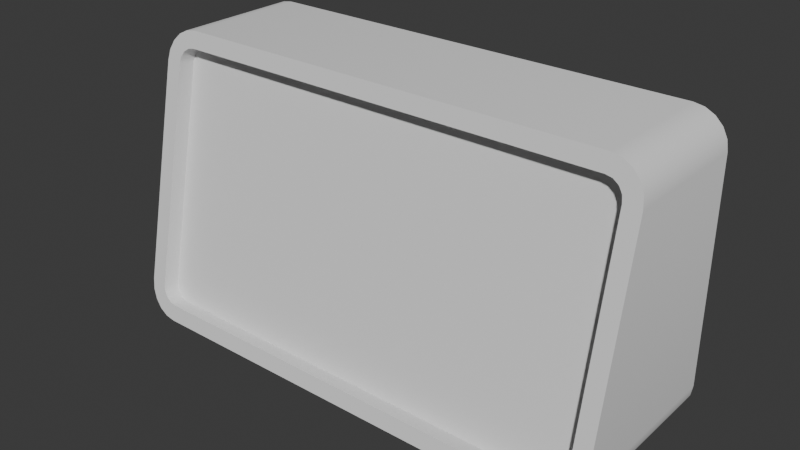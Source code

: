 # Source: DigitalClock.blend  (saved by Blender 4.0.36; exported with 4.5.12 LTS)
import bpy
from mathutils import Matrix  # noqa: F401  (used for matrix-valued properties, if any)

bpy.ops.wm.read_factory_settings(use_empty=True)
scene = bpy.context.scene
scene.name = 'Scene'

# ---- collections
col_collection = bpy.data.collections.new('Collection'); scene.collection.children.link(col_collection)

# ---- node groups
ng_auto_smooth = bpy.data.node_groups.new('Auto Smooth', 'GeometryNodeTree')
_s = ng_auto_smooth.interface.new_socket(name='Geometry', in_out='OUTPUT', socket_type='NodeSocketGeometry')
_s = ng_auto_smooth.interface.new_socket(name='Geometry', in_out='INPUT', socket_type='NodeSocketGeometry')
_s = ng_auto_smooth.interface.new_socket(name='Angle', in_out='INPUT', socket_type='NodeSocketFloat')
_s.subtype = 'ANGLE'
_s.min_value = 0.0
_s.max_value = 3.142
ng_auto_smooth.is_modifier = True
_N = ng_auto_smooth.nodes; _L = ng_auto_smooth.links
n0 = _N.new('NodeGroupOutput'); n0.name = 'Group Output'; n0.location = (480, -100)
n1 = _N.new('NodeGroupInput'); n1.name = 'Group Input'; n1.location = (-420, -300)
n2 = _N.new('NodeGroupInput'); n2.name = 'Group Input.001'; n2.location = (-60, -100)
n3 = _N.new('GeometryNodeSetShadeSmooth'); n3.name = 'Set Shade Smooth'; n3.location = (120, -100)
n3.domain = 'EDGE'
n4 = _N.new('GeometryNodeSetShadeSmooth'); n4.name = 'Set Shade Smooth.001'; n4.location = (300, -100)
n5 = _N.new('GeometryNodeInputMeshEdgeAngle'); n5.name = 'Edge Angle'; n5.location = (-420, -220)
n6 = _N.new('GeometryNodeInputEdgeSmooth'); n6.name = 'Is Edge Smooth'; n6.location = (-60, -160)
n7 = _N.new('GeometryNodeInputShadeSmooth'); n7.name = 'Is Face Smooth'; n7.location = (-240, -340)
n8 = _N.new('FunctionNodeBooleanMath'); n8.name = 'Boolean Math'; n8.location = (-60, -220)
n9 = _N.new('FunctionNodeCompare'); n9.name = 'Compare'; n9.location = (-240, -180)
n9.operation = 'LESS_EQUAL'
_L.new(n5.outputs[0], n9.inputs[0])
_L.new(n4.outputs[0], n0.inputs[0])
_L.new(n1.outputs[1], n9.inputs[1])
_L.new(n9.outputs[0], n8.inputs[0])
_L.new(n7.outputs[0], n8.inputs[1])
_L.new(n2.outputs[0], n3.inputs[0])
_L.new(n6.outputs[0], n3.inputs[1])
_L.new(n3.outputs[0], n4.inputs[0])
_L.new(n8.outputs[0], n3.inputs[2])
n0.is_active_output = True

# ---- world
world_world = bpy.data.worlds.new('World'); scene.world = world_world
world_world.use_nodes = True; world_world.node_tree.nodes.clear()
_N = world_world.node_tree.nodes; _L = world_world.node_tree.links
n0 = _N.new('ShaderNodeOutputWorld'); n0.name = 'World Output'; n0.location = (300, 300)
n1 = _N.new('ShaderNodeBackground'); n1.name = 'Background'; n1.location = (10, 300)
n1.inputs[0].default_value = (0.05088, 0.05088, 0.05088, 1.0)
_L.new(n1.outputs[0], n0.inputs[0])
n0.is_active_output = True
world_world.color = (0.05088, 0.05088, 0.05088)
world_world.use_sun_shadow = False
world_world.sun_shadow_jitter_overblur = 0.0

# ---- meshes
me_cube_001 = bpy.data.meshes.new('Cube.001')
me_cube_001.from_pydata([(-0.08773, -0.02056, 0.0117), (-0.07608, -0.02296, 5.042e-05), (-0.08716, -0.0213, 0.008101), (-0.08551, -0.02197, 0.004853), (-0.08293, -0.0225, 0.002276), (-0.07968, -0.02284, 0.0006207), (-0.07608, -0.002486, 0.09948), (-0.08773, -0.004885, 0.08783), (-0.07968, -0.002604, 0.09891), (-0.08293, -0.002944, 0.09726), (-0.08551, -0.003475, 0.09468), (-0.08716, -0.004144, 0.09143), (-0.07608, 0.04138, 5.042e-05), (-0.08773, 0.04138, 0.0117), (-0.07968, 0.04138, 0.0006207), (-0.08293, 0.04138, 0.002276), (-0.08551, 0.04138, 0.004853), (-0.08716, 0.04138, 0.008101), (-0.08773, 0.04138, 0.08783), (-0.07608, 0.04138, 0.09948), (-0.08716, 0.04138, 0.09143), (-0.08551, 0.04138, 0.09468), (-0.08293, 0.04138, 0.09726), (-0.07968, 0.04138, 0.09891), (0.07608, -0.02296, 5.042e-05), (0.08773, -0.02056, 0.0117), (0.07968, -0.02284, 0.0006207), (0.08293, -0.0225, 0.002276), (0.08551, -0.02197, 0.004853), (0.08716, -0.0213, 0.008101), (0.08773, -0.004885, 0.08783), (0.07608, -0.002486, 0.09948), (0.08716, -0.004144, 0.09143), (0.08551, -0.003475, 0.09468), (0.08293, -0.002944, 0.09726), (0.07968, -0.002604, 0.09891), (0.08773, 0.04138, 0.0117), (0.07608, 0.04138, 5.042e-05), (0.08716, 0.04138, 0.008101), (0.08551, 0.04138, 0.004853), (0.08293, 0.04138, 0.002276), (0.07968, 0.04138, 0.0006207), (0.07608, 0.04138, 0.09948), (0.08773, 0.04138, 0.08783), (0.07968, 0.04138, 0.09891), (0.08293, 0.04138, 0.09726), (0.08551, 0.04138, 0.09468), (0.08716, 0.04138, 0.09143), (-0.076, -0.0218, 0.005662), (-0.08195, -0.0206, 0.01149), (-0.07828, -0.02171, 0.006106), (-0.08021, -0.02145, 0.00737), (-0.0815, -0.02106, 0.009262), (-0.08195, -0.004866, 0.08792), (-0.076, -0.003665, 0.09376), (-0.0815, -0.004407, 0.09016), (-0.08021, -0.004017, 0.09205), (-0.07828, -0.003757, 0.09331), (0.076, -0.003665, 0.09376), (0.08195, -0.004866, 0.08792), (0.07828, -0.003757, 0.09331), (0.08021, -0.004017, 0.09205), (0.0815, -0.004407, 0.09016), (0.08195, -0.0206, 0.01149), (0.076, -0.0218, 0.005662), (0.0815, -0.02106, 0.009262), (0.08021, -0.02145, 0.00737), (0.07828, -0.02171, 0.006106), (-0.08195, -0.01487, 0.01031), (-0.076, -0.01607, 0.004482), (-0.0815, -0.01533, 0.008082), (-0.08021, -0.01572, 0.00619), (-0.07828, -0.01598, 0.004926), (-0.076, 0.002063, 0.09258), (-0.08195, 0.0008626, 0.08674), (-0.07828, 0.001972, 0.09213), (-0.08021, 0.001712, 0.09087), (-0.0815, 0.001322, 0.08898), (0.08195, 0.0008626, 0.08674), (0.076, 0.002063, 0.09258), (0.0815, 0.001322, 0.08898), (0.08021, 0.001712, 0.09087), (0.07828, 0.001972, 0.09213), (0.076, -0.01607, 0.004482), (0.08195, -0.01487, 0.01031), (0.07828, -0.01598, 0.004926), (0.08021, -0.01572, 0.00619), (0.0815, -0.01533, 0.008082)], [], [(36, 43, 30, 25), (12, 14, 15, 16, 17, 13, 18, 20, 21, 22, 23, 19, 42, 44, 45, 46, 47, 43, 36, 38, 39, 40, 41, 37), (0, 7, 18, 13), (63, 59, 78, 84), (42, 19, 6, 31), (83, 85, 86, 87, 84, 78, 80, 81, 82, 79, 73, 75, 76, 77, 74, 68, 70, 71, 72, 69), (58, 54, 73, 79), (48, 64, 83, 69), (12, 1, 5, 14), (14, 5, 4, 15), (15, 4, 3, 16), (16, 3, 2, 17), (17, 2, 0, 13), (6, 19, 23, 8), (8, 23, 22, 9), (9, 22, 21, 10), (10, 21, 20, 11), (11, 20, 18, 7), (24, 37, 41, 26), (26, 41, 40, 27), (27, 40, 39, 28), (28, 39, 38, 29), (29, 38, 36, 25), (42, 31, 35, 44), (44, 35, 34, 45), (45, 34, 33, 46), (46, 33, 32, 47), (47, 32, 30, 43), (12, 37, 24, 1), (53, 74, 77, 55), (55, 77, 76, 56), (56, 76, 75, 57), (57, 75, 73, 54), (78, 59, 62, 80), (80, 62, 61, 81), (81, 61, 60, 82), (82, 60, 58, 79), (83, 64, 67, 85), (85, 67, 66, 86), (86, 66, 65, 87), (87, 65, 63, 84), (68, 49, 52, 70), (70, 52, 51, 71), (71, 51, 50, 72), (72, 50, 48, 69), (53, 49, 68, 74), (6, 54, 58, 31), (30, 59, 63, 25), (24, 64, 48, 1), (0, 49, 53, 7), (7, 53, 55, 11), (11, 55, 56, 10), (8, 57, 54, 6), (9, 56, 57, 8), (10, 56, 9), (31, 58, 60, 35), (35, 60, 61, 34), (32, 62, 59, 30), (33, 61, 62, 32), (34, 61, 33), (25, 63, 65, 29), (29, 65, 66, 28), (26, 67, 64, 24), (27, 66, 67, 26), (28, 66, 27), (1, 48, 50, 5), (5, 50, 51, 4), (2, 52, 49, 0), (3, 51, 52, 2), (4, 51, 3)])
me_cube_001.polygons.foreach_set('use_smooth', [True] * 70)
_uv = me_cube_001.uv_layers.new(name='UVMap')
_uv.uv.foreach_set('vector', [0.009709, 0.7815, 0.01012, 0.5628, 0.1442, 0.5628, 0.1891, 0.7815, 0.6113, 0.4843, 0.6097, 0.4948, 0.6049, 0.5042, 0.5974, 0.5116, 0.588, 0.5164, 0.5776, 0.5181, 0.357, 0.5181, 0.3466, 0.5164, 0.3372, 0.5116, 0.3297, 0.5042, 0.3249, 0.4948, 0.3233, 0.4843, 0.3233, 0.04347, 0.3249, 0.03303, 0.3297, 0.02362, 0.3372, 0.01616, 0.3466, 0.01136, 0.357, 0.009709, 0.5776, 0.009709, 0.588, 0.01136, 0.5974, 0.01616, 0.6049, 0.02362, 0.6097, 0.03303, 0.6113, 0.04347, 0.2201, 0.7751, 0.2651, 0.5563, 0.3991, 0.5563, 0.3995, 0.7751, 0.5944, 0.7745, 0.5944, 0.5503, 0.6113, 0.5503, 0.6113, 0.7744, 0.7594, 0.02854, 0.7587, 0.4656, 0.6322, 0.4671, 0.6329, 0.03002, 0.8913, 0.973, 0.89, 0.9796, 0.8863, 0.9852, 0.8807, 0.989, 0.8741, 0.9903, 0.648, 0.9903, 0.6414, 0.989, 0.6358, 0.9852, 0.6321, 0.9796, 0.6307, 0.973, 0.6307, 0.5327, 0.6321, 0.5261, 0.6358, 0.5205, 0.6414, 0.5167, 0.648, 0.5154, 0.8741, 0.5154, 0.8807, 0.5167, 0.8863, 0.5205, 0.89, 0.5261, 0.8913, 0.5327, 0.9114, 0.968, 0.9114, 0.5276, 0.9282, 0.5276, 0.9282, 0.968, 0.9476, 0.9647, 0.9476, 0.5282, 0.9645, 0.5284, 0.9645, 0.965, 0.9653, 0.02955, 0.7795, 0.02955, 0.7797, 0.01912, 0.9652, 0.01912, 0.9652, 0.01912, 0.7797, 0.01912, 0.7803, 0.009709, 0.9648, 0.009709, 0.3994, 0.8039, 0.2143, 0.8039, 0.216, 0.7956, 0.3995, 0.7956, 0.3995, 0.7956, 0.216, 0.7956, 0.218, 0.7856, 0.3995, 0.7856, 0.3995, 0.7856, 0.218, 0.7856, 0.2201, 0.7751, 0.3995, 0.7751, 0.6322, 0.4671, 0.7587, 0.4656, 0.7589, 0.4761, 0.6321, 0.4776, 0.6321, 0.4776, 0.7589, 0.4761, 0.7593, 0.4861, 0.6315, 0.4876, 0.6315, 0.4876, 0.7593, 0.4861, 0.7601, 0.4945, 0.6307, 0.496, 0.2691, 0.5375, 0.399, 0.5375, 0.3991, 0.5462, 0.2672, 0.5462, 0.2672, 0.5462, 0.3991, 0.5462, 0.3991, 0.5563, 0.2651, 0.5563, 0.7795, 0.4704, 0.9653, 0.4704, 0.9652, 0.4808, 0.7797, 0.4808, 0.7797, 0.4808, 0.9652, 0.4808, 0.9648, 0.4903, 0.7803, 0.4903, 0.1949, 0.8104, 0.009858, 0.8104, 0.009764, 0.802, 0.1933, 0.802, 0.1933, 0.802, 0.009764, 0.802, 0.009713, 0.7921, 0.1913, 0.7921, 0.1913, 0.7921, 0.009713, 0.7921, 0.009709, 0.7815, 0.1891, 0.7815, 0.7594, 0.02854, 0.6329, 0.03002, 0.6328, 0.01989, 0.7596, 0.01841, 0.7596, 0.01841, 0.6328, 0.01989, 0.6323, 0.0112, 0.7601, 0.009709, 0.01037, 0.5375, 0.1388, 0.5375, 0.1402, 0.5439, 0.01025, 0.5439, 0.01025, 0.5439, 0.1402, 0.5439, 0.142, 0.5527, 0.01017, 0.5527, 0.01017, 0.5527, 0.142, 0.5527, 0.1442, 0.5628, 0.01012, 0.5628, 0.9653, 0.02955, 0.9653, 0.4704, 0.7795, 0.4704, 0.7795, 0.02955, 0.5748, 0.5503, 0.5579, 0.5503, 0.5579, 0.5435, 0.5749, 0.5436, 0.5749, 0.5436, 0.5579, 0.5435, 0.558, 0.5375, 0.5749, 0.5375, 0.9108, 0.5154, 0.9276, 0.5154, 0.928, 0.521, 0.9112, 0.521, 0.9112, 0.521, 0.928, 0.521, 0.9282, 0.5276, 0.9114, 0.5276, 0.6113, 0.5503, 0.5944, 0.5503, 0.5944, 0.5436, 0.6113, 0.5435, 0.6113, 0.5435, 0.5944, 0.5436, 0.5943, 0.5375, 0.6113, 0.5375, 0.9276, 0.9802, 0.9108, 0.9802, 0.9112, 0.9746, 0.928, 0.9746, 0.928, 0.9746, 0.9112, 0.9746, 0.9114, 0.968, 0.9282, 0.968, 0.9645, 0.5284, 0.9476, 0.5282, 0.9478, 0.5214, 0.9646, 0.5217, 0.9646, 0.5217, 0.9478, 0.5214, 0.9481, 0.5154, 0.965, 0.5156, 0.6113, 0.7859, 0.5943, 0.7859, 0.5944, 0.7808, 0.6113, 0.7808, 0.6113, 0.7808, 0.5944, 0.7808, 0.5944, 0.7745, 0.6113, 0.7744, 0.5579, 0.7744, 0.5748, 0.7745, 0.5749, 0.7808, 0.5579, 0.7808, 0.5579, 0.7808, 0.5749, 0.7808, 0.5749, 0.7859, 0.558, 0.7859, 0.965, 0.9764, 0.9481, 0.9762, 0.9478, 0.9711, 0.9646, 0.9713, 0.9646, 0.9713, 0.9478, 0.9711, 0.9476, 0.9647, 0.9645, 0.965, 0.5748, 0.5503, 0.5748, 0.7745, 0.5579, 0.7744, 0.5579, 0.5503, 0.009709, 0.04347, 0.02664, 0.04371, 0.02664, 0.4841, 0.009709, 0.4843, 0.04417, 0.5181, 0.04389, 0.5013, 0.27, 0.5013, 0.2694, 0.5181, 0.3038, 0.4843, 0.2872, 0.4841, 0.2872, 0.04371, 0.3038, 0.04347, 0.2694, 0.009709, 0.27, 0.02646, 0.04389, 0.02646, 0.04417, 0.009709, 0.04417, 0.009709, 0.04389, 0.02646, 0.03729, 0.02777, 0.03352, 0.01136, 0.03352, 0.01136, 0.03729, 0.02777, 0.0317, 0.03151, 0.02392, 0.01616, 0.0114, 0.03303, 0.02796, 0.0371, 0.02664, 0.04371, 0.009709, 0.04347, 0.01629, 0.02362, 0.0317, 0.03151, 0.02796, 0.0371, 0.0114, 0.03303, 0.02392, 0.01616, 0.0317, 0.03151, 0.01629, 0.02362, 0.009709, 0.4843, 0.02664, 0.4841, 0.02796, 0.4907, 0.0114, 0.4948, 0.0114, 0.4948, 0.02796, 0.4907, 0.0317, 0.4963, 0.01629, 0.5042, 0.03352, 0.5164, 0.03729, 0.5, 0.04389, 0.5013, 0.04417, 0.5181, 0.02392, 0.5116, 0.0317, 0.4963, 0.03729, 0.5, 0.03352, 0.5164, 0.01629, 0.5042, 0.0317, 0.4963, 0.02392, 0.5116, 0.2694, 0.5181, 0.27, 0.5013, 0.2766, 0.5, 0.28, 0.5164, 0.28, 0.5164, 0.2766, 0.5, 0.2822, 0.4963, 0.2896, 0.5116, 0.3021, 0.4948, 0.2859, 0.4907, 0.2872, 0.4841, 0.3038, 0.4843, 0.2972, 0.5042, 0.2822, 0.4963, 0.2859, 0.4907, 0.3021, 0.4948, 0.2896, 0.5116, 0.2822, 0.4963, 0.2972, 0.5042, 0.3038, 0.04347, 0.2872, 0.04371, 0.2859, 0.0371, 0.3021, 0.03303, 0.3021, 0.03303, 0.2859, 0.0371, 0.2822, 0.03151, 0.2972, 0.02362, 0.28, 0.01136, 0.2766, 0.02777, 0.27, 0.02646, 0.2694, 0.009709, 0.2896, 0.01616, 0.2822, 0.03151, 0.2766, 0.02777, 0.28, 0.01136, 0.2972, 0.02362, 0.2822, 0.03151, 0.2896, 0.01616])
me_cube_001.update()

# ---- objects
ob_cube = bpy.data.objects.new('Cube', me_cube_001)

# ---- transforms, parenting, visibility, modifiers, constraints
ob_cube.location = (0.0, 0.0, 0.0)
_m = ob_cube.modifiers.new('Auto Smooth', 'NODES')
_m.node_group = ng_auto_smooth
_gi = [s.identifier for s in ng_auto_smooth.interface.items_tree if s.item_type == 'SOCKET' and s.in_out == 'INPUT']
_m[_gi[1]] = 0.5236  # Angle

# ---- collection membership
col_collection.objects.link(ob_cube)

# ---- scene / render settings (as saved in the file)
scene.frame_start = 1; scene.frame_end = 250; scene.frame_set(1)
scene.render.engine = 'BLENDER_EEVEE_NEXT'
scene.cycles.sampling_pattern = 'TABULATED_SOBOL'
bpy.context.view_layer.update()

# ---- added for rendering (the .blend has no active camera and no usable light): camera, sun
cam_auto = bpy.data.cameras.new('AutoCamera')
cam_auto.lens = 50.0
cam_auto.sensor_width = 36.0
cam_auto.clip_end = 1000.0
ob_auto_camera = bpy.data.objects.new('AutoCamera', cam_auto)
scene.collection.objects.link(ob_auto_camera)
ob_auto_camera.location = (0.195862, -0.225823, 0.206455)
ob_auto_camera.rotation_euler = (1.09748, -7.21219e-08, 0.694738)
scene.camera = ob_auto_camera
light_auto_sun = bpy.data.lights.new('AutoSun', 'SUN')
light_auto_sun.energy = 3.0
light_auto_sun.angle = 0.0523599
ob_auto_sun = bpy.data.objects.new('AutoSun', light_auto_sun)
scene.collection.objects.link(ob_auto_sun)
ob_auto_sun.rotation_euler = (0.872665, 0.174533, 0.523599)
bpy.context.view_layer.update()
